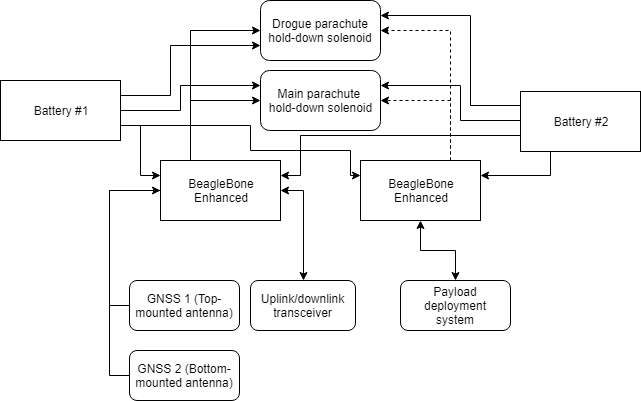

The diagram above was exported from draw.io. Its source (the exported page's mxGraphModel, read from the mxfile embedded in the PNG):
<mxGraphModel dx="1024" dy="484" grid="1" gridSize="10" guides="1" tooltips="1" connect="1" arrows="1" fold="1" page="1" pageScale="1" pageWidth="850" pageHeight="1100" math="0" shadow="0">
  <root>
    <mxCell id="0" />
    <mxCell id="1" parent="0" />
    <mxCell id="-uwtpfAHynJEPGPTiE1q-12" style="edgeStyle=orthogonalEdgeStyle;rounded=0;orthogonalLoop=1;jettySize=auto;html=1;exitX=0.25;exitY=0;exitDx=0;exitDy=0;entryX=0;entryY=0.5;entryDx=0;entryDy=0;" edge="1" parent="1" source="-uwtpfAHynJEPGPTiE1q-1" target="-uwtpfAHynJEPGPTiE1q-4">
      <mxGeometry relative="1" as="geometry">
        <Array as="points">
          <mxPoint x="220" y="90" />
        </Array>
      </mxGeometry>
    </mxCell>
    <mxCell id="-uwtpfAHynJEPGPTiE1q-13" style="edgeStyle=orthogonalEdgeStyle;rounded=0;orthogonalLoop=1;jettySize=auto;html=1;exitX=0.25;exitY=0;exitDx=0;exitDy=0;entryX=0;entryY=0.5;entryDx=0;entryDy=0;" edge="1" parent="1" source="-uwtpfAHynJEPGPTiE1q-1" target="-uwtpfAHynJEPGPTiE1q-5">
      <mxGeometry relative="1" as="geometry" />
    </mxCell>
    <mxCell id="-uwtpfAHynJEPGPTiE1q-1" value="BeagleBone&lt;br&gt;Enhanced" style="rounded=0;whiteSpace=wrap;html=1;" vertex="1" parent="1">
      <mxGeometry x="190" y="220" width="120" height="60" as="geometry" />
    </mxCell>
    <mxCell id="-uwtpfAHynJEPGPTiE1q-15" style="edgeStyle=orthogonalEdgeStyle;rounded=0;orthogonalLoop=1;jettySize=auto;html=1;exitX=0.75;exitY=0;exitDx=0;exitDy=0;entryX=1;entryY=0.5;entryDx=0;entryDy=0;dashed=1;" edge="1" parent="1" source="-uwtpfAHynJEPGPTiE1q-2" target="-uwtpfAHynJEPGPTiE1q-4">
      <mxGeometry relative="1" as="geometry" />
    </mxCell>
    <mxCell id="-uwtpfAHynJEPGPTiE1q-16" style="edgeStyle=orthogonalEdgeStyle;rounded=0;orthogonalLoop=1;jettySize=auto;html=1;exitX=0.75;exitY=0;exitDx=0;exitDy=0;entryX=1;entryY=0.5;entryDx=0;entryDy=0;dashed=1;" edge="1" parent="1" source="-uwtpfAHynJEPGPTiE1q-2" target="-uwtpfAHynJEPGPTiE1q-5">
      <mxGeometry relative="1" as="geometry" />
    </mxCell>
    <mxCell id="-uwtpfAHynJEPGPTiE1q-2" value="BeagleBone&lt;br&gt;Enhanced" style="rounded=0;whiteSpace=wrap;html=1;" vertex="1" parent="1">
      <mxGeometry x="390" y="220" width="120" height="60" as="geometry" />
    </mxCell>
    <mxCell id="-uwtpfAHynJEPGPTiE1q-4" value="Drogue parachute hold-down solenoid" style="rounded=1;whiteSpace=wrap;html=1;" vertex="1" parent="1">
      <mxGeometry x="290" y="60" width="120" height="60" as="geometry" />
    </mxCell>
    <mxCell id="-uwtpfAHynJEPGPTiE1q-5" value="Main parachute &lt;br&gt;hold-down solenoid" style="rounded=1;whiteSpace=wrap;html=1;" vertex="1" parent="1">
      <mxGeometry x="290" y="130" width="120" height="60" as="geometry" />
    </mxCell>
    <mxCell id="-uwtpfAHynJEPGPTiE1q-17" style="edgeStyle=orthogonalEdgeStyle;rounded=0;orthogonalLoop=1;jettySize=auto;html=1;exitX=0;exitY=0.5;exitDx=0;exitDy=0;entryX=0;entryY=0.5;entryDx=0;entryDy=0;" edge="1" parent="1" source="-uwtpfAHynJEPGPTiE1q-8" target="-uwtpfAHynJEPGPTiE1q-1">
      <mxGeometry relative="1" as="geometry" />
    </mxCell>
    <mxCell id="-uwtpfAHynJEPGPTiE1q-8" value="GNSS 1 (Top-mounted antenna)" style="rounded=1;whiteSpace=wrap;html=1;" vertex="1" parent="1">
      <mxGeometry x="159" y="340" width="110" height="50" as="geometry" />
    </mxCell>
    <mxCell id="-uwtpfAHynJEPGPTiE1q-39" style="edgeStyle=orthogonalEdgeStyle;rounded=0;orthogonalLoop=1;jettySize=auto;html=1;exitX=0;exitY=0.5;exitDx=0;exitDy=0;startArrow=none;startFill=0;endArrow=none;endFill=0;" edge="1" parent="1" source="-uwtpfAHynJEPGPTiE1q-9">
      <mxGeometry relative="1" as="geometry">
        <mxPoint x="190" y="250" as="targetPoint" />
        <Array as="points">
          <mxPoint x="139" y="435" />
          <mxPoint x="139" y="250" />
        </Array>
      </mxGeometry>
    </mxCell>
    <mxCell id="-uwtpfAHynJEPGPTiE1q-9" value="GNSS 2 (Bottom-mounted antenna)" style="rounded=1;whiteSpace=wrap;html=1;" vertex="1" parent="1">
      <mxGeometry x="159" y="410" width="110" height="50" as="geometry" />
    </mxCell>
    <mxCell id="-uwtpfAHynJEPGPTiE1q-19" style="edgeStyle=orthogonalEdgeStyle;rounded=0;orthogonalLoop=1;jettySize=auto;html=1;exitX=0.5;exitY=0;exitDx=0;exitDy=0;entryX=1;entryY=0.5;entryDx=0;entryDy=0;endArrow=classic;endFill=1;startArrow=classic;startFill=1;" edge="1" parent="1" source="-uwtpfAHynJEPGPTiE1q-10" target="-uwtpfAHynJEPGPTiE1q-1">
      <mxGeometry relative="1" as="geometry" />
    </mxCell>
    <mxCell id="-uwtpfAHynJEPGPTiE1q-10" value="Uplink/downlink transceiver" style="rounded=1;whiteSpace=wrap;html=1;" vertex="1" parent="1">
      <mxGeometry x="280" y="340" width="105" height="50" as="geometry" />
    </mxCell>
    <mxCell id="-uwtpfAHynJEPGPTiE1q-20" style="edgeStyle=orthogonalEdgeStyle;rounded=0;orthogonalLoop=1;jettySize=auto;html=1;exitX=0.5;exitY=0;exitDx=0;exitDy=0;entryX=0.5;entryY=1;entryDx=0;entryDy=0;startArrow=classic;startFill=1;endArrow=classic;endFill=1;" edge="1" parent="1" source="-uwtpfAHynJEPGPTiE1q-11" target="-uwtpfAHynJEPGPTiE1q-2">
      <mxGeometry relative="1" as="geometry" />
    </mxCell>
    <mxCell id="-uwtpfAHynJEPGPTiE1q-11" value="Payload deployment&lt;br&gt;system" style="rounded=1;whiteSpace=wrap;html=1;" vertex="1" parent="1">
      <mxGeometry x="430" y="340" width="110" height="50" as="geometry" />
    </mxCell>
    <mxCell id="-uwtpfAHynJEPGPTiE1q-26" style="edgeStyle=orthogonalEdgeStyle;rounded=0;orthogonalLoop=1;jettySize=auto;html=1;exitX=1;exitY=0.75;exitDx=0;exitDy=0;entryX=0;entryY=0.25;entryDx=0;entryDy=0;startArrow=none;startFill=0;endArrow=classic;endFill=1;" edge="1" parent="1" source="-uwtpfAHynJEPGPTiE1q-21" target="-uwtpfAHynJEPGPTiE1q-1">
      <mxGeometry relative="1" as="geometry" />
    </mxCell>
    <mxCell id="-uwtpfAHynJEPGPTiE1q-28" style="edgeStyle=orthogonalEdgeStyle;rounded=0;orthogonalLoop=1;jettySize=auto;html=1;exitX=1;exitY=0.25;exitDx=0;exitDy=0;entryX=0;entryY=0.75;entryDx=0;entryDy=0;startArrow=none;startFill=0;endArrow=classic;endFill=1;" edge="1" parent="1" source="-uwtpfAHynJEPGPTiE1q-21" target="-uwtpfAHynJEPGPTiE1q-4">
      <mxGeometry relative="1" as="geometry">
        <Array as="points">
          <mxPoint x="200" y="155" />
          <mxPoint x="200" y="105" />
        </Array>
      </mxGeometry>
    </mxCell>
    <mxCell id="-uwtpfAHynJEPGPTiE1q-29" style="edgeStyle=orthogonalEdgeStyle;rounded=0;orthogonalLoop=1;jettySize=auto;html=1;exitX=1;exitY=0.5;exitDx=0;exitDy=0;entryX=0;entryY=0.25;entryDx=0;entryDy=0;startArrow=none;startFill=0;endArrow=classic;endFill=1;" edge="1" parent="1" source="-uwtpfAHynJEPGPTiE1q-21" target="-uwtpfAHynJEPGPTiE1q-5">
      <mxGeometry relative="1" as="geometry">
        <Array as="points">
          <mxPoint x="210" y="170" />
          <mxPoint x="210" y="145" />
        </Array>
      </mxGeometry>
    </mxCell>
    <mxCell id="-uwtpfAHynJEPGPTiE1q-42" style="edgeStyle=orthogonalEdgeStyle;rounded=0;orthogonalLoop=1;jettySize=auto;html=1;exitX=1;exitY=0.75;exitDx=0;exitDy=0;entryX=0;entryY=0.25;entryDx=0;entryDy=0;startArrow=none;startFill=0;endArrow=classic;endFill=1;" edge="1" parent="1" source="-uwtpfAHynJEPGPTiE1q-21" target="-uwtpfAHynJEPGPTiE1q-2">
      <mxGeometry relative="1" as="geometry">
        <Array as="points">
          <mxPoint x="280" y="185" />
          <mxPoint x="280" y="210" />
          <mxPoint x="380" y="210" />
          <mxPoint x="380" y="235" />
        </Array>
      </mxGeometry>
    </mxCell>
    <mxCell id="-uwtpfAHynJEPGPTiE1q-21" value="Battery #1" style="rounded=0;whiteSpace=wrap;html=1;" vertex="1" parent="1">
      <mxGeometry x="30" y="140" width="120" height="60" as="geometry" />
    </mxCell>
    <mxCell id="-uwtpfAHynJEPGPTiE1q-30" style="edgeStyle=orthogonalEdgeStyle;rounded=0;orthogonalLoop=1;jettySize=auto;html=1;exitX=0;exitY=0.25;exitDx=0;exitDy=0;entryX=1;entryY=0.25;entryDx=0;entryDy=0;startArrow=none;startFill=0;endArrow=classic;endFill=1;" edge="1" parent="1" source="-uwtpfAHynJEPGPTiE1q-27" target="-uwtpfAHynJEPGPTiE1q-4">
      <mxGeometry relative="1" as="geometry">
        <Array as="points">
          <mxPoint x="500" y="165" />
          <mxPoint x="500" y="75" />
        </Array>
      </mxGeometry>
    </mxCell>
    <mxCell id="-uwtpfAHynJEPGPTiE1q-31" style="edgeStyle=orthogonalEdgeStyle;rounded=0;orthogonalLoop=1;jettySize=auto;html=1;exitX=0;exitY=0.5;exitDx=0;exitDy=0;entryX=1;entryY=0.25;entryDx=0;entryDy=0;startArrow=none;startFill=0;endArrow=classic;endFill=1;" edge="1" parent="1" source="-uwtpfAHynJEPGPTiE1q-27" target="-uwtpfAHynJEPGPTiE1q-5">
      <mxGeometry relative="1" as="geometry">
        <Array as="points">
          <mxPoint x="490" y="180" />
          <mxPoint x="490" y="145" />
        </Array>
      </mxGeometry>
    </mxCell>
    <mxCell id="-uwtpfAHynJEPGPTiE1q-41" style="edgeStyle=orthogonalEdgeStyle;rounded=0;orthogonalLoop=1;jettySize=auto;html=1;exitX=0.25;exitY=1;exitDx=0;exitDy=0;entryX=1;entryY=0.25;entryDx=0;entryDy=0;startArrow=none;startFill=0;endArrow=classic;endFill=1;" edge="1" parent="1" source="-uwtpfAHynJEPGPTiE1q-27" target="-uwtpfAHynJEPGPTiE1q-2">
      <mxGeometry relative="1" as="geometry" />
    </mxCell>
    <mxCell id="-uwtpfAHynJEPGPTiE1q-43" style="edgeStyle=orthogonalEdgeStyle;rounded=0;orthogonalLoop=1;jettySize=auto;html=1;exitX=0;exitY=0.75;exitDx=0;exitDy=0;entryX=1;entryY=0.25;entryDx=0;entryDy=0;startArrow=none;startFill=0;endArrow=classic;endFill=1;" edge="1" parent="1">
      <mxGeometry relative="1" as="geometry">
        <mxPoint x="550" y="195" as="sourcePoint" />
        <mxPoint x="310" y="235" as="targetPoint" />
        <Array as="points">
          <mxPoint x="330" y="195" />
          <mxPoint x="330" y="235" />
        </Array>
      </mxGeometry>
    </mxCell>
    <mxCell id="-uwtpfAHynJEPGPTiE1q-27" value="Battery #2" style="rounded=0;whiteSpace=wrap;html=1;" vertex="1" parent="1">
      <mxGeometry x="550" y="151" width="120" height="60" as="geometry" />
    </mxCell>
  </root>
</mxGraphModel>